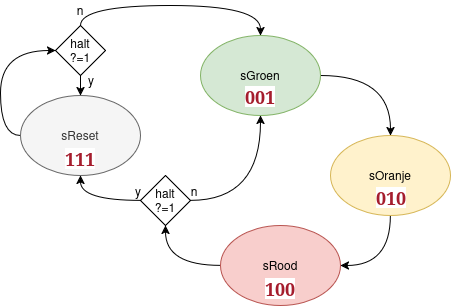

The diagram above was exported from draw.io. Its source (the exported page's mxGraphModel, read from the mxfile embedded in the PNG):
<mxGraphModel dx="1689" dy="1161" grid="1" gridSize="10" guides="1" tooltips="1" connect="1" arrows="1" fold="1" page="1" pageScale="1" pageWidth="1169" pageHeight="827" math="0" shadow="0">
  <root>
    <mxCell id="Xh4fv78fIn7O-HqztI1h-0" />
    <mxCell id="Xh4fv78fIn7O-HqztI1h-1" parent="Xh4fv78fIn7O-HqztI1h-0" />
    <mxCell id="Xh4fv78fIn7O-HqztI1h-2" edge="1" parent="Xh4fv78fIn7O-HqztI1h-1" source="Xh4fv78fIn7O-HqztI1h-3" style="edgeStyle=orthogonalEdgeStyle;rounded=0;orthogonalLoop=1;jettySize=auto;html=1;entryX=0.5;entryY=1;entryDx=0;entryDy=0;curved=1;" target="Xh4fv78fIn7O-HqztI1h-12">
      <mxGeometry relative="1" as="geometry" />
    </mxCell>
    <mxCell id="Xh4fv78fIn7O-HqztI1h-3" parent="Xh4fv78fIn7O-HqztI1h-1" style="ellipse;whiteSpace=wrap;html=1;fillColor=#f8cecc;strokeColor=#b85450;" value="sRood" vertex="1">
      <mxGeometry height="80" width="120" x="370" y="275" as="geometry" />
    </mxCell>
    <mxCell id="Xh4fv78fIn7O-HqztI1h-4" edge="1" parent="Xh4fv78fIn7O-HqztI1h-1" source="Xh4fv78fIn7O-HqztI1h-5" style="edgeStyle=orthogonalEdgeStyle;rounded=0;orthogonalLoop=1;jettySize=auto;html=1;entryX=1;entryY=0.5;entryDx=0;entryDy=0;curved=1;exitX=0.5;exitY=1;exitDx=0;exitDy=0;" target="Xh4fv78fIn7O-HqztI1h-3">
      <mxGeometry relative="1" as="geometry" />
    </mxCell>
    <mxCell id="Xh4fv78fIn7O-HqztI1h-5" parent="Xh4fv78fIn7O-HqztI1h-1" style="ellipse;whiteSpace=wrap;html=1;fillColor=#fff2cc;strokeColor=#d6b656;" value="sOranje" vertex="1">
      <mxGeometry height="80" width="120" x="480" y="185" as="geometry" />
    </mxCell>
    <mxCell id="Xh4fv78fIn7O-HqztI1h-6" edge="1" parent="Xh4fv78fIn7O-HqztI1h-1" source="Xh4fv78fIn7O-HqztI1h-7" style="edgeStyle=orthogonalEdgeStyle;rounded=0;orthogonalLoop=1;jettySize=auto;html=1;entryX=0.5;entryY=0;entryDx=0;entryDy=0;curved=1;" target="Xh4fv78fIn7O-HqztI1h-5">
      <mxGeometry relative="1" as="geometry" />
    </mxCell>
    <mxCell id="Xh4fv78fIn7O-HqztI1h-7" parent="Xh4fv78fIn7O-HqztI1h-1" style="ellipse;whiteSpace=wrap;html=1;fillColor=#d5e8d4;strokeColor=#82b366;" value="sGroen" vertex="1">
      <mxGeometry height="80" width="120" x="350" y="85" as="geometry" />
    </mxCell>
    <mxCell id="Xh4fv78fIn7O-HqztI1h-8" edge="1" parent="Xh4fv78fIn7O-HqztI1h-1" source="Xh4fv78fIn7O-HqztI1h-9" style="edgeStyle=orthogonalEdgeStyle;rounded=0;orthogonalLoop=1;jettySize=auto;html=1;entryX=0;entryY=0.5;entryDx=0;entryDy=0;exitX=0;exitY=0.5;exitDx=0;exitDy=0;curved=1;" target="Xh4fv78fIn7O-HqztI1h-15">
      <mxGeometry relative="1" as="geometry" />
    </mxCell>
    <mxCell id="Xh4fv78fIn7O-HqztI1h-9" parent="Xh4fv78fIn7O-HqztI1h-1" style="ellipse;whiteSpace=wrap;html=1;fillColor=#f5f5f5;strokeColor=#666666;fontColor=#333333;" value="sReset" vertex="1">
      <mxGeometry height="80" width="120" x="170" y="145" as="geometry" />
    </mxCell>
    <mxCell id="Xh4fv78fIn7O-HqztI1h-10" edge="1" parent="Xh4fv78fIn7O-HqztI1h-1" source="Xh4fv78fIn7O-HqztI1h-12" style="edgeStyle=orthogonalEdgeStyle;rounded=0;orthogonalLoop=1;jettySize=auto;html=1;entryX=0.5;entryY=1;entryDx=0;entryDy=0;exitX=0;exitY=0.5;exitDx=0;exitDy=0;curved=1;" target="Xh4fv78fIn7O-HqztI1h-9">
      <mxGeometry relative="1" as="geometry" />
    </mxCell>
    <mxCell id="Xh4fv78fIn7O-HqztI1h-11" edge="1" parent="Xh4fv78fIn7O-HqztI1h-1" source="Xh4fv78fIn7O-HqztI1h-12" style="edgeStyle=orthogonalEdgeStyle;rounded=0;orthogonalLoop=1;jettySize=auto;html=1;entryX=0.5;entryY=1;entryDx=0;entryDy=0;curved=1;" target="Xh4fv78fIn7O-HqztI1h-7">
      <mxGeometry relative="1" as="geometry" />
    </mxCell>
    <mxCell id="Xh4fv78fIn7O-HqztI1h-12" parent="Xh4fv78fIn7O-HqztI1h-1" style="rhombus;whiteSpace=wrap;html=1;" value="&lt;div&gt;halt&lt;/div&gt;&lt;div&gt;?=1&lt;/div&gt;" vertex="1">
      <mxGeometry height="50" width="50" x="290" y="225" as="geometry" />
    </mxCell>
    <mxCell id="Xh4fv78fIn7O-HqztI1h-13" edge="1" parent="Xh4fv78fIn7O-HqztI1h-1" source="Xh4fv78fIn7O-HqztI1h-15" style="edgeStyle=orthogonalEdgeStyle;rounded=0;orthogonalLoop=1;jettySize=auto;html=1;entryX=0.5;entryY=0;entryDx=0;entryDy=0;curved=1;exitX=0.5;exitY=0;exitDx=0;exitDy=0;" target="Xh4fv78fIn7O-HqztI1h-7">
      <mxGeometry relative="1" as="geometry" />
    </mxCell>
    <mxCell id="Xh4fv78fIn7O-HqztI1h-14" edge="1" parent="Xh4fv78fIn7O-HqztI1h-1" source="Xh4fv78fIn7O-HqztI1h-15" style="edgeStyle=orthogonalEdgeStyle;rounded=0;orthogonalLoop=1;jettySize=auto;html=1;entryX=0.5;entryY=0;entryDx=0;entryDy=0;curved=1;" target="Xh4fv78fIn7O-HqztI1h-9">
      <mxGeometry relative="1" as="geometry" />
    </mxCell>
    <mxCell id="Xh4fv78fIn7O-HqztI1h-15" parent="Xh4fv78fIn7O-HqztI1h-1" style="rhombus;whiteSpace=wrap;html=1;" value="&lt;div&gt;halt&lt;/div&gt;&lt;div&gt;?=1&lt;/div&gt;" vertex="1">
      <mxGeometry height="50" width="50" x="205" y="75" as="geometry" />
    </mxCell>
    <mxCell id="Xh4fv78fIn7O-HqztI1h-16" parent="Xh4fv78fIn7O-HqztI1h-1" style="text;html=1;whiteSpace=wrap;strokeColor=none;fillColor=none;align=center;verticalAlign=middle;rounded=0;" value="y" vertex="1">
      <mxGeometry height="20" width="20" x="278" y="231" as="geometry" />
    </mxCell>
    <mxCell id="Xh4fv78fIn7O-HqztI1h-17" parent="Xh4fv78fIn7O-HqztI1h-1" style="text;html=1;whiteSpace=wrap;strokeColor=none;fillColor=none;align=center;verticalAlign=middle;rounded=0;" value="n" vertex="1">
      <mxGeometry height="20" width="20" x="334" y="231" as="geometry" />
    </mxCell>
    <mxCell id="Xh4fv78fIn7O-HqztI1h-18" parent="Xh4fv78fIn7O-HqztI1h-1" style="text;html=1;whiteSpace=wrap;strokeColor=none;fillColor=none;align=center;verticalAlign=middle;rounded=0;" value="n" vertex="1">
      <mxGeometry height="20" width="20" x="220" y="50" as="geometry" />
    </mxCell>
    <mxCell id="Xh4fv78fIn7O-HqztI1h-19" parent="Xh4fv78fIn7O-HqztI1h-1" style="text;html=1;whiteSpace=wrap;strokeColor=none;fillColor=none;align=center;verticalAlign=middle;rounded=0;" value="y" vertex="1">
      <mxGeometry height="20" width="20" x="231" y="120" as="geometry" />
    </mxCell>
    <mxCell id="Xh4fv78fIn7O-HqztI1h-20" parent="Xh4fv78fIn7O-HqztI1h-1" style="text;html=1;whiteSpace=wrap;strokeColor=none;fillColor=none;align=center;verticalAlign=middle;rounded=0;labelBackgroundColor=default;" value="&lt;font face=&quot;Verdana&quot; style=&quot;font-size: 18px; color: light-dark(rgb(165, 29, 45), rgb(237, 237, 237));&quot;&gt;&lt;b&gt;111&lt;/b&gt;&lt;/font&gt;" vertex="1">
      <mxGeometry height="25" width="30" x="215" y="195" as="geometry" />
    </mxCell>
    <mxCell id="Xh4fv78fIn7O-HqztI1h-21" parent="Xh4fv78fIn7O-HqztI1h-1" style="text;html=1;whiteSpace=wrap;strokeColor=none;fillColor=none;align=center;verticalAlign=middle;rounded=0;labelBackgroundColor=default;" value="&lt;font face=&quot;Verdana&quot; style=&quot;font-size: 18px; color: light-dark(rgb(165, 29, 45), rgb(237, 237, 237));&quot;&gt;&lt;b&gt;100&lt;/b&gt;&lt;/font&gt;" vertex="1">
      <mxGeometry height="25" width="30" x="415" y="325" as="geometry" />
    </mxCell>
    <mxCell id="Xh4fv78fIn7O-HqztI1h-22" parent="Xh4fv78fIn7O-HqztI1h-1" style="text;html=1;whiteSpace=wrap;strokeColor=none;fillColor=none;align=center;verticalAlign=middle;rounded=0;labelBackgroundColor=default;" value="&lt;font face=&quot;Verdana&quot; style=&quot;font-size: 18px; color: light-dark(rgb(165, 29, 45), rgb(237, 237, 237));&quot;&gt;&lt;b&gt;010&lt;/b&gt;&lt;/font&gt;" vertex="1">
      <mxGeometry height="25" width="30" x="526" y="234.5" as="geometry" />
    </mxCell>
    <mxCell id="Xh4fv78fIn7O-HqztI1h-23" parent="Xh4fv78fIn7O-HqztI1h-1" style="text;html=1;whiteSpace=wrap;strokeColor=none;fillColor=none;align=center;verticalAlign=middle;rounded=0;labelBackgroundColor=default;" value="&lt;font face=&quot;Verdana&quot; style=&quot;font-size: 18px; color: light-dark(rgb(165, 29, 45), rgb(237, 237, 237));&quot;&gt;&lt;b&gt;001&lt;/b&gt;&lt;/font&gt;" vertex="1">
      <mxGeometry height="25" width="30" x="395" y="133" as="geometry" />
    </mxCell>
  </root>
</mxGraphModel>